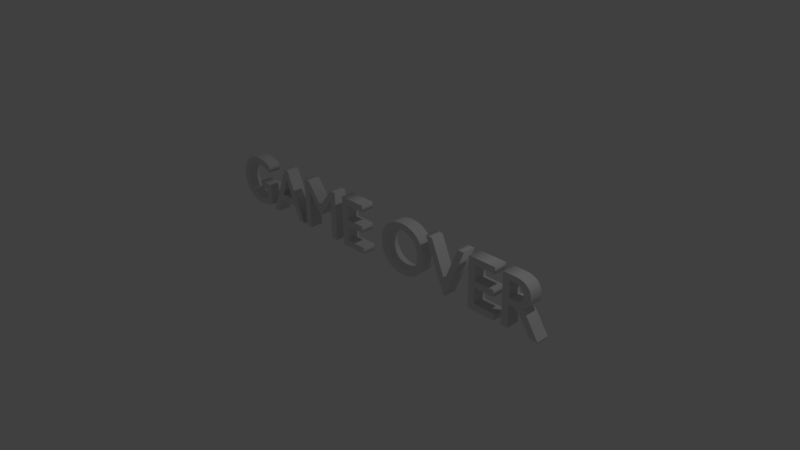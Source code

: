 # Source: GameOver.blend  (saved by Blender 2.77.0; exported with 4.5.12 LTS)
import bpy
from mathutils import Matrix  # noqa: F401  (used for matrix-valued properties, if any)

bpy.ops.wm.read_factory_settings(use_empty=True)
scene = bpy.context.scene
scene.name = 'Scene'

# ---- collections
col_collection_1 = bpy.data.collections.new('Collection 1'); scene.collection.children.link(col_collection_1)

# ---- materials (node trees are filled in below, after node groups)
mat_material_001 = bpy.data.materials.new('Material.001')
mat_material_001.alpha_threshold = 0.0
mat_material_001.use_transparent_shadow = False
mat_material_001.roughness = 0.5

# ---- material node trees

# ---- world
world_world = bpy.data.worlds.new('World'); scene.world = world_world
world_world.color = (0.05088, 0.05088, 0.05088)
world_world.use_sun_shadow = False
world_world.sun_shadow_jitter_overblur = 0.0
world_world.cycles.sampling_method = 'MANUAL'

# ---- cameras
cam_camera = bpy.data.cameras.new('Camera')
cam_camera.clip_end = 100.0
cam_camera.lens = 35.0
cam_camera.sensor_width = 32.0
cam_camera.sensor_height = 18.0
cam_camera.ortho_scale = 7.314
cam_camera.dof.focus_distance = 0.0
cam_camera.dof.aperture_fstop = 128.0

# ---- lights
light_lamp = bpy.data.lights.new('Lamp', 'POINT')
light_lamp.transmission_factor = 0.0
light_lamp.cutoff_distance = 30.0
light_lamp.energy = 100.0
light_lamp.shadow_buffer_clip_start = 1.001
light_lamp.shadow_soft_size = 0.1
light_lamp.shadow_maximum_resolution = 0.006
light_lamp.use_absolute_resolution = True

# ---- curves / text
txt_game_over = bpy.data.curves.new('GAME OVER', 'FONT')
txt_game_over.dimensions = '2D'
txt_game_over.body = 'GAME OVER'
txt_game_over.materials.append(mat_material_001)
txt_game_over.use_path_clamp = True
txt_game_over.bevel_resolution = 0
txt_game_over.extrude = 0.089
txt_game_over.align_x = 'CENTER'

# ---- objects
ob_game_over = bpy.data.objects.new('GAME OVER', txt_game_over)
ob_lamp = bpy.data.objects.new('Lamp', light_lamp)
ob_camera = bpy.data.objects.new('Camera', cam_camera)

# ---- transforms, parenting, visibility, modifiers, constraints
ob_game_over.location = (0.0, 0.0, 0.0)
ob_game_over.rotation_euler = (1.571, 0.0, 0.0)
ob_game_over.color = (1.0, 0.04652, 0.03959, 1.0)
ob_game_over.lineart.crease_threshold = 0.0
ob_lamp.location = (4.076, 1.005, 5.904)
ob_lamp.rotation_euler = (0.6503, 0.05522, 1.866)
ob_lamp.lock_rotations_4d = False
ob_lamp.empty_display_type = 'ARROWS'
ob_lamp.color = (0.0, 0.0, 0.0, 0.0)
ob_lamp.lineart.crease_threshold = 0.0
ob_camera.location = (7.481, -6.508, 5.344)
ob_camera.rotation_euler = (1.109, 0.01082, 0.8149)
ob_camera.lock_rotations_4d = False
ob_camera.empty_display_type = 'ARROWS'
ob_camera.color = (0.0, 0.0, 0.0, 0.0)
ob_camera.display_type = 'WIRE'
ob_camera.lineart.crease_threshold = 0.0

# ---- collection membership
col_collection_1.objects.link(ob_game_over)
col_collection_1.objects.link(ob_lamp)
col_collection_1.objects.link(ob_camera)

# ---- scene / render settings (as saved in the file)
scene.camera = ob_camera
scene.frame_start = 1; scene.frame_end = 250; scene.frame_set(1)
scene.render.engine = 'BLENDER_EEVEE_NEXT'
scene.render.resolution_percentage = 50
scene.render.dither_intensity = 0.0
scene.cycles.use_denoising = False
scene.cycles.samples = 128
scene.cycles.sampling_pattern = 'TABULATED_SOBOL'
scene.cycles.light_sampling_threshold = 0.0
scene.cycles.use_adaptive_sampling = False
scene.cycles.use_light_tree = False
scene.cycles.blur_glossy = 0.0
scene.cycles.sample_clamp_indirect = 0.0
scene.view_settings.view_transform = 'Standard'
bpy.context.view_layer.update()
